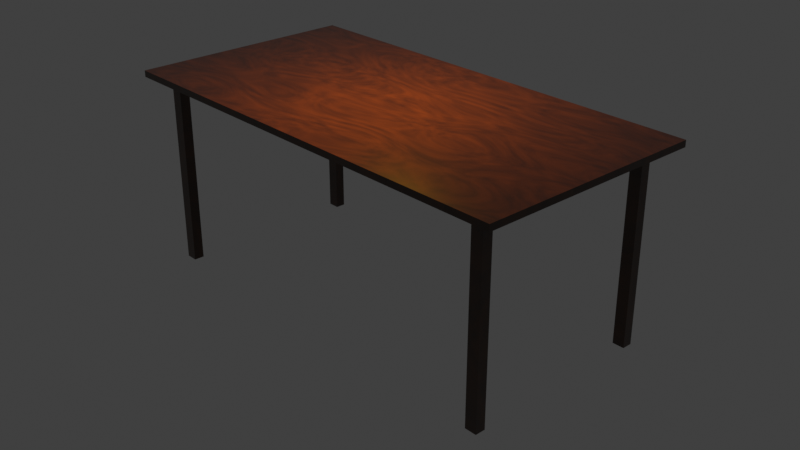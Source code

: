 # Source: rect_table.blend  (saved by Blender 2.82.7; exported with 4.5.12 LTS)
import bpy
from mathutils import Matrix  # noqa: F401  (used for matrix-valued properties, if any)

bpy.ops.wm.read_factory_settings(use_empty=True)
scene = bpy.context.scene
scene.name = 'Scene'

# ---- collections
col_collection = bpy.data.collections.new('Collection'); scene.collection.children.link(col_collection)

# ---- materials (node trees are filled in below, after node groups)
mat_material = bpy.data.materials.new('Material')
mat_material.alpha_threshold = 0.0
mat_material.use_transparent_shadow = False
mat_material.line_color = (0.0, 0.0, 0.0, 1.0)

# ---- node groups
ng_wood = bpy.data.node_groups.new('Wood', 'ShaderNodeTree')
_s = ng_wood.interface.new_socket(name='BSDF', in_out='OUTPUT', socket_type='NodeSocketShader')
_N = ng_wood.nodes; _L = ng_wood.links
n0 = _N.new('ShaderNodeBsdfPrincipled'); n0.name = 'Principled BSDF'; n0.location = (-95, -125)
n0.distribution = 'GGX'
n0.subsurface_method = 'BURLEY'
n0.inputs[2].default_value = 0.1727
n0.inputs[3].default_value = 1.45
n0.inputs[13].default_value = 0.5091
n0.inputs[19].default_value = 0.25
n0.inputs[27].default_value = (0.0, 0.0, 0.0, 1.0)
n0.inputs[28].default_value = 1.0
n1 = _N.new('ShaderNodeValToRGB'); n1.name = 'ColorRamp'; n1.location = (-432, -184)
while len(n1.color_ramp.elements) > 1: n1.color_ramp.elements.remove(n1.color_ramp.elements[-1])
n1.color_ramp.elements[0].position = 0.0; n1.color_ramp.elements[0].color = (0.001149, 0.000621, 0.0, 1.0)
_e = n1.color_ramp.elements.new(1.0); _e.color = (0.07609, 0.02197, 0.0, 1.0)
n2 = _N.new('NodeGroupInput'); n2.name = 'Group Input'; n2.location = (-847, -160)
n3 = _N.new('NodeGroupOutput'); n3.name = 'Group Output'; n3.location = (105, -160)
n4 = _N.new('ShaderNodeTexNoise'); n4.name = 'Noise Texture'; n4.location = (-647, -195)
n4.inputs[2].default_value = 1.8
n4.inputs[3].default_value = 16.0
n4.inputs[8].default_value = 6.6
_L.new(n0.outputs[0], n3.inputs[0])
_L.new(n4.outputs[0], n1.inputs[0])
_L.new(n1.outputs[0], n0.inputs[0])
n3.is_active_output = True

# ---- material node trees
mat_material.use_nodes = True; mat_material.node_tree.nodes.clear()
_N = mat_material.node_tree.nodes; _L = mat_material.node_tree.links
n0 = _N.new('ShaderNodeOutputMaterial'); n0.name = 'Material Output'; n0.location = (338, 222)
n1 = _N.new('ShaderNodeGroup'); n1.name = 'Group'; n1.location = (108, 214)
n1.node_tree = ng_wood
_L.new(n1.outputs[0], n0.inputs[0])
n0.is_active_output = True

# ---- world
world_world = bpy.data.worlds.new('World'); scene.world = world_world
world_world.use_nodes = True; world_world.node_tree.nodes.clear()
_N = world_world.node_tree.nodes; _L = world_world.node_tree.links
n0 = _N.new('ShaderNodeOutputWorld'); n0.name = 'World Output'; n0.location = (300, 300)
n1 = _N.new('ShaderNodeBackground'); n1.name = 'Background'; n1.location = (10, 300)
n1.inputs[0].default_value = (0.05088, 0.05088, 0.05088, 1.0)
_L.new(n1.outputs[0], n0.inputs[0])
n0.is_active_output = True
world_world.color = (0.05088, 0.05088, 0.05088)
world_world.use_sun_shadow = False
world_world.sun_shadow_jitter_overblur = 0.0

# ---- cameras
cam_camera = bpy.data.cameras.new('Camera')
cam_camera.clip_end = 100.0
cam_camera.ortho_scale = 7.314

# ---- lights
light_light = bpy.data.lights.new('Light', 'AREA')
light_light.color = (1.0, 0.5029, 0.001518)
light_light.specular_factor = 0.0
light_light.transmission_factor = 0.0
light_light.energy = 2000.0
light_light.shadow_soft_size = 1.0
light_light.shadow_maximum_resolution = 0.006
light_light.use_absolute_resolution = True
light_light.shape = 'RECTANGLE'
light_light.size = 1.0
light_light.size_y = 0.1
light_sun = bpy.data.lights.new('Sun', 'SUN')
light_sun.transmission_factor = 0.0
light_sun.energy = 0.0
light_sun.shadow_soft_size = 0.125

# ---- meshes
me_cube = bpy.data.meshes.new('Cube')
me_cube.from_pydata([(1.0, -1.0, 1.0), (1.0, -1.0, -3.972), (1.0, 0.0, 1.0), (1.0, 0.0, -3.972), (0.0, -1.0, 1.0), (0.0, -1.0, -3.972), (0.0, 0.0, -3.972), (0.0, 0.0, 1.0), (0.9069, -1.0, -3.972), (0.9069, 0.0, 1.0), (0.9069, -1.0, 1.0), (0.9069, 0.0, -3.972), (0.8539, -1.0, 1.0), (0.8539, 0.0, -3.972), (0.8539, -1.0, -3.972), (0.8539, 0.0, 1.0), (1.0, -0.8565, 1.0), (1.0, -0.8565, -3.972), (0.0, -0.8565, -3.972), (0.0, -0.8565, 1.0), (0.9069, -0.8565, 1.0), (0.9069, -0.8565, -3.972), (0.8539, -0.8565, -3.972), (0.8539, -0.8565, 1.0), (1.0, -0.7684, -3.972), (1.0, -0.7684, 1.0), (0.0, -0.7684, -3.972), (0.0, -0.7684, 1.0), (0.9069, -0.7684, 1.0), (0.9069, -0.7684, -3.972), (0.8539, -0.7684, -3.972), (0.8539, -0.7684, 1.0), (0.9069, -0.7684, 147.8), (0.9069, -0.8565, 147.8), (0.8539, -0.7684, 147.8), (0.8539, -0.8565, 147.8)], [], [(21, 17, 1, 8), (17, 16, 0, 1), (14, 12, 4, 5), (23, 19, 4, 12), (16, 20, 10, 0), (1, 0, 10, 8), (22, 21, 8, 14), (18, 22, 14, 5), (20, 23, 12, 10), (8, 10, 12, 14), (31, 23, 35, 34), (26, 30, 22, 18), (30, 29, 21, 22), (25, 28, 20, 16), (31, 27, 19, 23), (24, 25, 16, 17), (29, 24, 17, 21), (11, 3, 24, 29), (3, 2, 25, 24), (15, 7, 27, 31), (2, 9, 28, 25), (13, 11, 29, 30), (6, 13, 30, 26), (9, 15, 31, 28), (32, 34, 35, 33), (28, 31, 34, 32), (23, 20, 33, 35), (20, 28, 32, 33)])
_uv = me_cube.uv_layers.new(name='UVMap')
_uv.uv.foreach_set('vector', [0.3634, 0.7321, 0.375, 0.7321, 0.375, 0.75, 0.3634, 0.75, 0.375, 0.7321, 0.625, 0.7321, 0.625, 0.75, 0.375, 0.75, 0.375, 0.7683, 0.625, 0.7683, 0.625, 0.875, 0.375, 0.875, 0.6433, 0.7321, 0.75, 0.7321, 0.75, 0.75, 0.6433, 0.75, 0.625, 0.7321, 0.6366, 0.7321, 0.6366, 0.75, 0.625, 0.75, 0.375, 0.75, 0.625, 0.75, 0.625, 0.7616, 0.375, 0.7616, 0.3567, 0.7321, 0.3634, 0.7321, 0.3634, 0.75, 0.3567, 0.75, 0.25, 0.7321, 0.3567, 0.7321, 0.3567, 0.75, 0.25, 0.75, 0.6366, 0.7321, 0.6433, 0.7321, 0.6433, 0.75, 0.6366, 0.75, 0.375, 0.7616, 0.625, 0.7616, 0.625, 0.7683, 0.375, 0.7683, 0.6433, 0.721, 0.6433, 0.7321, 0.6433, 0.7321, 0.6433, 0.721, 0.25, 0.721, 0.3567, 0.721, 0.3567, 0.7321, 0.25, 0.7321, 0.3567, 0.721, 0.3634, 0.721, 0.3634, 0.7321, 0.3567, 0.7321, 0.625, 0.721, 0.6366, 0.721, 0.6366, 0.7321, 0.625, 0.7321, 0.6433, 0.721, 0.75, 0.721, 0.75, 0.7321, 0.6433, 0.7321, 0.375, 0.721, 0.625, 0.721, 0.625, 0.7321, 0.375, 0.7321, 0.3634, 0.721, 0.375, 0.721, 0.375, 0.7321, 0.3634, 0.7321, 0.3634, 0.625, 0.375, 0.625, 0.375, 0.721, 0.3634, 0.721, 0.375, 0.625, 0.625, 0.625, 0.625, 0.721, 0.375, 0.721, 0.6433, 0.625, 0.75, 0.625, 0.75, 0.721, 0.6433, 0.721, 0.625, 0.625, 0.6366, 0.625, 0.6366, 0.721, 0.625, 0.721, 0.3567, 0.625, 0.3634, 0.625, 0.3634, 0.721, 0.3567, 0.721, 0.25, 0.625, 0.3567, 0.625, 0.3567, 0.721, 0.25, 0.721, 0.6366, 0.625, 0.6433, 0.625, 0.6433, 0.721, 0.6366, 0.721, 0.6366, 0.721, 0.6433, 0.721, 0.6433, 0.7321, 0.6366, 0.7321, 0.6366, 0.721, 0.6433, 0.721, 0.6433, 0.721, 0.6366, 0.721, 0.6433, 0.7321, 0.6366, 0.7321, 0.6366, 0.7321, 0.6433, 0.7321, 0.6366, 0.7321, 0.6366, 0.721, 0.6366, 0.721, 0.6366, 0.7321])
me_cube.materials.append(mat_material)
me_cube.use_remesh_preserve_volume = False
me_cube.use_remesh_preserve_attributes = False
me_cube.use_mirror_vertex_groups = False
me_cube.update()

# ---- objects
ob_cube = bpy.data.objects.new('Cube', me_cube)
ob_light = bpy.data.objects.new('Light', light_light)
ob_camera = bpy.data.objects.new('Camera', cam_camera)
ob_sun = bpy.data.objects.new('Sun', light_sun)

# ---- transforms, parenting, visibility, modifiers, constraints
ob_cube.location = (0.0, 0.0, 6.688)
ob_cube.rotation_euler = (0.0, -0.0, 12.55)
ob_cube.scale = (7.83, 3.993, -0.04493)
ob_cube.lock_rotations_4d = False
ob_cube.empty_display_type = 'ARROWS'
ob_cube.lineart.crease_threshold = 0.0
_m = ob_cube.modifiers.new('Mirror', 'MIRROR')
_m.use_axis = (True, True, False)
ob_light.location = (0.04861, -0.1952, 12.81)
ob_light.rotation_euler = (-0.001289, 0.002352, 1.849)
ob_light.lock_rotations_4d = False
ob_light.empty_display_type = 'ARROWS'
ob_light.color = (0.0, 0.0, 0.0, 0.0)
ob_light.lineart.crease_threshold = 0.0
ob_camera.location = (23.51, -21.88, 18.4)
ob_camera.rotation_euler = (1.116, -1.284e-07, 0.8149)
ob_camera.lock_rotations_4d = False
ob_camera.empty_display_type = 'ARROWS'
ob_camera.color = (0.0, 0.0, 0.0, 0.0)
ob_camera.display_type = 'WIRE'
ob_camera.lineart.crease_threshold = 0.0
ob_sun.location = (0.0, 0.0, 0.0)
ob_sun.lineart.crease_threshold = 0.0

# ---- collection membership
col_collection.objects.link(ob_cube)
col_collection.objects.link(ob_light)
col_collection.objects.link(ob_camera)
col_collection.objects.link(ob_sun)

# ---- scene / render settings (as saved in the file)
scene.camera = ob_camera
scene.frame_start = 401; scene.frame_end = 500; scene.frame_set(400)
scene.render.engine = 'BLENDER_EEVEE_NEXT'
scene.render.image_settings.file_format = 'JPEG'
scene.render.image_settings.color_mode = 'RGB'
scene.render.image_settings.quality = 100
scene.render.fps = 50
scene.render.film_transparent = True
scene.cycles.use_denoising = False
scene.cycles.samples = 128
scene.cycles.sampling_pattern = 'TABULATED_SOBOL'
scene.cycles.use_adaptive_sampling = False
scene.cycles.use_light_tree = False
scene.view_settings.view_transform = 'Standard'
bpy.context.view_layer.update()
